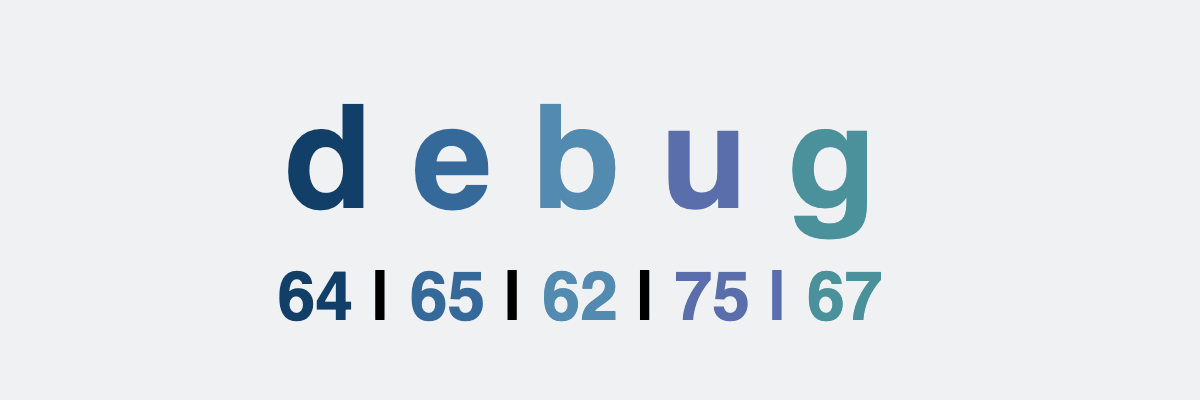

The diagram above was exported from draw.io. Its source (the exported page's mxGraphModel, read from the mxfile embedded in the PNG):
<mxGraphModel dx="498" dy="702" grid="0" gridSize="10" guides="1" tooltips="1" connect="1" arrows="1" fold="1" page="1" pageScale="1" pageWidth="300" pageHeight="100" background="#EFF1F3" math="0" shadow="0">
  <root>
    <mxCell id="0" />
    <mxCell id="1" parent="0" />
    <mxCell id="XSbDL2rr6Gyu1OlXZJMn-2" value="&lt;font style=&quot;font-size: 36px&quot;&gt;&lt;b&gt;&lt;font color=&quot;#123f67&quot;&gt;d&lt;/font&gt;&lt;font color=&quot;#4a919b&quot;&gt;&amp;nbsp;&lt;/font&gt;&lt;font color=&quot;#35699a&quot;&gt;e&lt;/font&gt;&lt;font color=&quot;#4a919b&quot;&gt; &lt;/font&gt;&lt;font color=&quot;#538aaf&quot;&gt;b&lt;/font&gt;&lt;font color=&quot;#c89932&quot;&gt;&amp;nbsp;&lt;/font&gt;&lt;font color=&quot;#5a6eab&quot;&gt;u &lt;/font&gt;&lt;font color=&quot;#4a919b&quot;&gt;g&lt;/font&gt;&lt;font color=&quot;#5a6eab&quot;&gt;&amp;nbsp;&lt;/font&gt;&lt;/b&gt;&lt;/font&gt;" style="text;html=1;strokeColor=none;fillColor=none;align=center;verticalAlign=middle;whiteSpace=wrap;rounded=0;" parent="1" vertex="1">
      <mxGeometry x="22" y="14" width="256" height="50" as="geometry" />
    </mxCell>
    <mxCell id="XSbDL2rr6Gyu1OlXZJMn-3" value="&lt;font style=&quot;background-color: rgb(239 , 241 , 243) ; font-size: 17px&quot;&gt;&lt;font style=&quot;font-size: 17px&quot; color=&quot;#123f67&quot;&gt;64&lt;/font&gt;&lt;font style=&quot;font-size: 17px&quot;&gt;&amp;nbsp;|&amp;nbsp;&lt;/font&gt;&lt;font style=&quot;font-size: 17px&quot; color=&quot;#35699a&quot;&gt;65&lt;/font&gt;&lt;font color=&quot;#c89932&quot; style=&quot;font-size: 17px&quot;&gt;&amp;nbsp;&lt;/font&gt;&lt;font style=&quot;font-size: 17px&quot;&gt;|&amp;nbsp;&lt;/font&gt;&lt;font style=&quot;font-size: 17px&quot; color=&quot;#538aaf&quot;&gt;62&lt;/font&gt;&lt;font style=&quot;font-size: 17px&quot;&gt;&amp;nbsp;|&lt;/font&gt;&lt;span style=&quot;color: rgb(90 , 110 , 171)&quot;&gt;&amp;nbsp;75 | &lt;/span&gt;&lt;font color=&quot;#4a919b&quot;&gt;67&lt;/font&gt;&lt;/font&gt;" style="text;html=1;strokeColor=none;fillColor=none;align=center;verticalAlign=middle;whiteSpace=wrap;rounded=0;fontStyle=1" parent="1" vertex="1">
      <mxGeometry x="27" y="62" width="236" height="24" as="geometry" />
    </mxCell>
  </root>
</mxGraphModel>